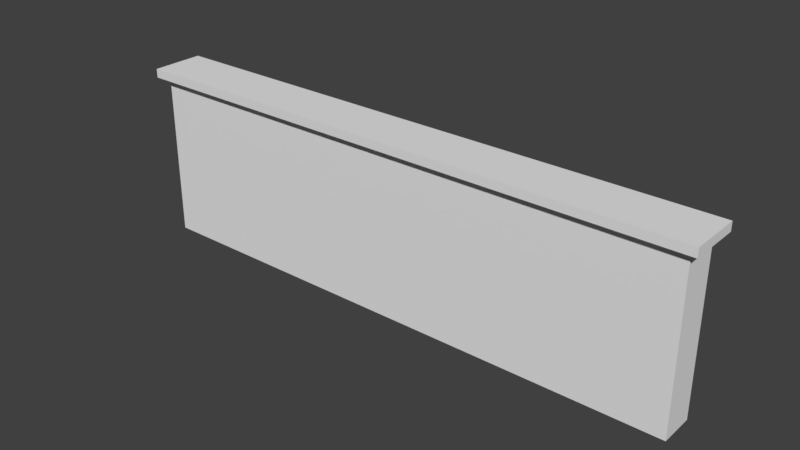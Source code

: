 # Source: Stone_wall.blend  (saved by Blender 2.77.0; exported with 4.5.12 LTS)
import bpy
from mathutils import Matrix  # noqa: F401  (used for matrix-valued properties, if any)

bpy.ops.wm.read_factory_settings(use_empty=True)
scene = bpy.context.scene
scene.name = 'Scene'

# ---- collections
col_collection_1 = bpy.data.collections.new('Collection 1'); scene.collection.children.link(col_collection_1)

# ---- materials (node trees are filled in below, after node groups)
mat_material = bpy.data.materials.new('Material')
mat_material.alpha_threshold = 0.0
mat_material.use_transparent_shadow = False
mat_material.roughness = 0.5
mat_material.line_color = (0.0, 0.0, 0.0, 1.0)

# ---- material node trees

# ---- world
world_world = bpy.data.worlds.new('World'); scene.world = world_world
world_world.color = (0.05088, 0.05088, 0.05088)
world_world.use_sun_shadow = False
world_world.sun_shadow_jitter_overblur = 0.0
world_world.cycles.sampling_method = 'MANUAL'

# ---- meshes
me_cube = bpy.data.meshes.new('Cube')
me_cube.from_pydata([(-8.205, 0.231, 2.883), (-7.955, -0.01905, 2.633), (-8.205, -1.269, 2.883), (-7.955, -1.019, 2.633), (-8.205, 0.231, 2.633), (-8.205, -1.269, 2.633), (-7.955, -0.01905, -0.02742), (-7.955, -1.019, -0.02742), (-7.955, -1.019, 2.101), (-7.955, -1.019, 1.569), (-7.955, -1.019, 1.037), (-7.955, -1.019, 0.5047), (-7.955, -0.01905, 0.5047), (-7.955, -0.01905, 1.037), (-7.955, -0.01905, 1.569), (-7.955, -0.01905, 2.101), (0.0, -1.269, 2.883), (-0.8118, -1.269, 2.883), (-1.633, -1.269, 2.883), (-2.455, -1.269, 2.883), (-3.276, -1.269, 2.883), (-4.098, -1.269, 2.883), (-4.919, -1.269, 2.883), (-5.741, -1.269, 2.883), (-6.562, -1.269, 2.883), (-7.384, -1.269, 2.883), (0.0, 0.231, 2.633), (-0.8118, 0.231, 2.633), (-1.633, 0.231, 2.633), (-2.455, 0.231, 2.633), (-3.276, 0.231, 2.633), (-4.098, 0.231, 2.633), (-4.919, 0.231, 2.633), (-5.741, 0.231, 2.633), (-6.562, 0.231, 2.633), (-7.384, 0.231, 2.633), (-7.384, -1.269, 2.633), (-6.562, -1.269, 2.633), (-5.741, -1.269, 2.633), (-4.919, -1.269, 2.633), (-4.098, -1.269, 2.633), (-3.276, -1.269, 2.633), (-2.455, -1.269, 2.633), (-1.633, -1.269, 2.633), (-0.8118, -1.269, 2.633), (0.0, -1.269, 2.633), (-7.384, 0.231, 2.883), (-6.562, 0.231, 2.883), (-5.741, 0.231, 2.883), (-4.919, 0.231, 2.883), (-4.098, 0.231, 2.883), (-3.276, 0.231, 2.883), (-2.455, 0.231, 2.883), (-1.633, 0.231, 2.883), (-0.8118, 0.231, 2.883), (0.0, 0.231, 2.883), (0.0, -0.01905, 2.633), (-0.7592, -0.01905, 2.633), (-1.559, -0.01905, 2.633), (-2.358, -0.01905, 2.633), (-3.158, -0.01905, 2.633), (-3.958, -0.01905, 2.633), (-4.757, -0.01905, 2.633), (-5.557, -0.01905, 2.633), (-6.356, -0.01905, 2.633), (-7.156, -0.01905, 2.633), (-7.158, -1.019, 2.633), (-6.36, -1.019, 2.633), (-5.563, -1.019, 2.633), (-4.765, -1.019, 2.633), (-3.968, -1.019, 2.633), (-3.171, -1.019, 2.633), (-2.373, -1.019, 2.633), (-1.576, -1.019, 2.633), (-0.7781, -1.019, 2.633), (0.0, -1.019, 2.633), (0.0, -0.01905, -0.02742), (-0.7592, -0.01905, -0.02742), (-1.559, -0.01905, -0.02742), (-2.358, -0.01905, -0.02742), (-3.158, -0.01905, -0.02742), (-3.958, -0.01905, -0.02742), (-4.757, -0.01905, -0.02742), (-5.557, -0.01905, -0.02742), (-6.356, -0.01905, -0.02742), (-7.156, -0.01905, -0.02742), (-7.158, -1.019, -0.02742), (-6.36, -1.019, -0.02742), (-5.563, -1.019, -0.02742), (-4.765, -1.019, -0.02742), (-3.968, -1.019, -0.02742), (-3.171, -1.019, -0.02742), (-2.373, -1.019, -0.02742), (-1.576, -1.019, -0.02742), (-0.7781, -1.019, -0.02742), (0.0, -1.019, -0.02742), (0.0, -0.01905, 2.101), (-0.7592, -0.01905, 2.101), (-1.559, -0.01905, 2.101), (-2.358, -0.01905, 2.101), (-3.158, -0.01905, 2.101), (-3.958, -0.01905, 2.101), (-4.757, -0.01905, 2.101), (-5.557, -0.01905, 2.101), (-6.356, -0.01905, 2.101), (-7.156, -0.01905, 2.101), (0.0, -0.01905, 1.569), (-0.7592, -0.01905, 1.569), (-1.559, -0.01905, 1.569), (-2.358, -0.01905, 1.569), (-3.158, -0.01905, 1.569), (-3.958, -0.01905, 1.569), (-4.757, -0.01905, 1.569), (-5.557, -0.01905, 1.569), (-6.356, -0.01905, 1.569), (-7.156, -0.01905, 1.569), (0.0, -0.01905, 1.037), (-0.7592, -0.01905, 1.037), (-1.559, -0.01905, 1.037), (-2.358, -0.01905, 1.037), (-3.158, -0.01905, 1.037), (-3.958, -0.01905, 1.037), (-4.757, -0.01905, 1.037), (-5.557, -0.01905, 1.037), (-6.356, -0.01905, 1.037), (-7.156, -0.01905, 1.037), (0.0, -0.01905, 0.5047), (-0.7592, -0.01905, 0.5047), (-1.559, -0.01905, 0.5047), (-2.358, -0.01905, 0.5047), (-3.158, -0.01905, 0.5047), (-3.958, -0.01905, 0.5047), (-4.757, -0.01905, 0.5047), (-5.557, -0.01905, 0.5047), (-6.356, -0.01905, 0.5047), (-7.156, -0.01905, 0.5047), (-7.158, -1.019, 2.101), (-6.36, -1.019, 2.101), (-5.563, -1.019, 2.101), (-4.765, -1.019, 2.101), (-3.968, -1.019, 2.101), (-3.171, -1.019, 2.101), (-2.373, -1.019, 2.101), (-1.576, -1.019, 2.101), (-0.7781, -1.019, 2.101), (0.0, -1.019, 2.101), (-7.158, -1.019, 1.569), (-6.36, -1.019, 1.569), (-5.563, -1.019, 1.569), (-4.765, -1.019, 1.569), (-3.968, -1.019, 1.569), (-3.171, -1.019, 1.569), (-2.373, -1.019, 1.569), (-1.576, -1.019, 1.569), (-0.7781, -1.019, 1.569), (0.0, -1.019, 1.569), (-7.158, -1.019, 1.037), (-6.36, -1.019, 1.037), (-5.563, -1.019, 1.037), (-4.765, -1.019, 1.037), (-3.968, -1.019, 1.037), (-3.171, -1.019, 1.037), (-2.373, -1.019, 1.037), (-1.576, -1.019, 1.037), (-0.7781, -1.019, 1.037), (0.0, -1.019, 1.037), (-7.158, -1.019, 0.5047), (-6.36, -1.019, 0.5047), (-5.563, -1.019, 0.5047), (-4.765, -1.019, 0.5047), (-3.968, -1.019, 0.5047), (-3.171, -1.019, 0.5047), (-2.373, -1.019, 0.5047), (-1.576, -1.019, 0.5047), (-0.7781, -1.019, 0.5047), (0.0, -1.019, 0.5047), (-7.955, -0.01905, -2.104), (-7.955, -1.019, -2.104), (-7.156, -0.01905, -2.104), (0.0, -0.01905, -2.104), (-0.7592, -0.01905, -2.104), (-1.559, -0.01905, -2.104), (-2.358, -0.01905, -2.104), (-3.158, -0.01905, -2.104), (-3.958, -0.01905, -2.104), (-4.757, -0.01905, -2.104), (-5.557, -0.01905, -2.104), (-6.356, -0.01905, -2.104), (-7.158, -1.019, -2.104), (-6.36, -1.019, -2.104), (-5.563, -1.019, -2.104), (-4.765, -1.019, -2.104), (-3.968, -1.019, -2.104), (-3.171, -1.019, -2.104), (-2.373, -1.019, -2.104), (-1.576, -1.019, -2.104), (-0.7781, -1.019, -2.104), (0.0, -1.019, -2.104)], [], [(46, 0, 2, 25), (5, 2, 0, 4), (36, 25, 2, 5), (166, 11, 7, 86), (1, 3, 5, 4), (65, 1, 4, 35), (11, 12, 6, 7), (3, 1, 15, 8), (8, 15, 14, 9), (9, 14, 13, 10), (10, 13, 12, 11), (66, 3, 8, 136), (136, 8, 9, 146), (146, 9, 10, 156), (156, 10, 11, 166), (165, 164, 174, 175), (164, 163, 173, 174), (163, 162, 172, 173), (162, 161, 171, 172), (161, 160, 170, 171), (160, 159, 169, 170), (159, 158, 168, 169), (158, 157, 167, 168), (157, 156, 166, 167), (155, 154, 164, 165), (154, 153, 163, 164), (153, 152, 162, 163), (152, 151, 161, 162), (151, 150, 160, 161), (150, 149, 159, 160), (149, 148, 158, 159), (148, 147, 157, 158), (147, 146, 156, 157), (145, 144, 154, 155), (144, 143, 153, 154), (143, 142, 152, 153), (142, 141, 151, 152), (141, 140, 150, 151), (140, 139, 149, 150), (139, 138, 148, 149), (138, 137, 147, 148), (137, 136, 146, 147), (75, 74, 144, 145), (74, 73, 143, 144), (73, 72, 142, 143), (72, 71, 141, 142), (71, 70, 140, 141), (70, 69, 139, 140), (69, 68, 138, 139), (68, 67, 137, 138), (67, 66, 136, 137), (13, 125, 135, 12), (125, 124, 134, 135), (124, 123, 133, 134), (123, 122, 132, 133), (122, 121, 131, 132), (121, 120, 130, 131), (120, 119, 129, 130), (119, 118, 128, 129), (118, 117, 127, 128), (117, 116, 126, 127), (14, 115, 125, 13), (115, 114, 124, 125), (114, 113, 123, 124), (113, 112, 122, 123), (112, 111, 121, 122), (111, 110, 120, 121), (110, 109, 119, 120), (109, 108, 118, 119), (108, 107, 117, 118), (107, 106, 116, 117), (15, 105, 115, 14), (105, 104, 114, 115), (104, 103, 113, 114), (103, 102, 112, 113), (102, 101, 111, 112), (101, 100, 110, 111), (100, 99, 109, 110), (99, 98, 108, 109), (98, 97, 107, 108), (97, 96, 106, 107), (1, 65, 105, 15), (65, 64, 104, 105), (64, 63, 103, 104), (63, 62, 102, 103), (62, 61, 101, 102), (61, 60, 100, 101), (60, 59, 99, 100), (59, 58, 98, 99), (58, 57, 97, 98), (57, 56, 96, 97), (86, 7, 177, 188), (93, 92, 194, 195), (78, 77, 180, 181), (85, 84, 187, 178), (92, 91, 193, 194), (77, 76, 179, 180), (6, 85, 178, 176), (84, 83, 186, 187), (91, 90, 192, 193), (7, 6, 176, 177), (3, 66, 36, 5), (66, 67, 37, 36), (67, 68, 38, 37), (68, 69, 39, 38), (69, 70, 40, 39), (70, 71, 41, 40), (71, 72, 42, 41), (72, 73, 43, 42), (73, 74, 44, 43), (74, 75, 45, 44), (56, 57, 27, 26), (57, 58, 28, 27), (58, 59, 29, 28), (59, 60, 30, 29), (60, 61, 31, 30), (61, 62, 32, 31), (62, 63, 33, 32), (63, 64, 34, 33), (64, 65, 35, 34), (12, 135, 85, 6), (135, 134, 84, 85), (134, 133, 83, 84), (133, 132, 82, 83), (132, 131, 81, 82), (131, 130, 80, 81), (130, 129, 79, 80), (129, 128, 78, 79), (128, 127, 77, 78), (127, 126, 76, 77), (175, 174, 94, 95), (174, 173, 93, 94), (173, 172, 92, 93), (172, 171, 91, 92), (171, 170, 90, 91), (170, 169, 89, 90), (169, 168, 88, 89), (168, 167, 87, 88), (167, 166, 86, 87), (4, 0, 46, 35), (35, 46, 47, 34), (34, 47, 48, 33), (33, 48, 49, 32), (32, 49, 50, 31), (31, 50, 51, 30), (30, 51, 52, 29), (29, 52, 53, 28), (28, 53, 54, 27), (27, 54, 55, 26), (45, 16, 17, 44), (44, 17, 18, 43), (43, 18, 19, 42), (42, 19, 20, 41), (41, 20, 21, 40), (40, 21, 22, 39), (39, 22, 23, 38), (38, 23, 24, 37), (37, 24, 25, 36), (55, 54, 17, 16), (54, 53, 18, 17), (53, 52, 19, 18), (52, 51, 20, 19), (51, 50, 21, 20), (50, 49, 22, 21), (49, 48, 23, 22), (48, 47, 24, 23), (47, 46, 25, 24), (176, 178, 188, 177), (178, 187, 189, 188), (187, 186, 190, 189), (186, 185, 191, 190), (185, 184, 192, 191), (184, 183, 193, 192), (183, 182, 194, 193), (182, 181, 195, 194), (181, 180, 196, 195), (180, 179, 197, 196), (79, 78, 181, 182), (94, 93, 195, 196), (87, 86, 188, 189), (80, 79, 182, 183), (95, 94, 196, 197), (88, 87, 189, 190), (81, 80, 183, 184), (89, 88, 190, 191), (82, 81, 184, 185), (90, 89, 191, 192), (83, 82, 185, 186)])
_uv = me_cube.uv_layers.new(name='UVMap')
_uv.uv.foreach_set('vector', [0.1756, 0.1764, 0.1756, 0.1764, 0.1756, 0.1764, 0.1756, 0.1764, 0.1756, 0.1764, 0.1756, 0.1764, 0.1756, 0.1764, 0.1756, 0.1764, 0.1756, 0.1764, 0.1756, 0.1764, 0.1756, 0.1764, 0.1756, 0.1764, 0.1756, 0.1764, 0.1756, 0.1764, 0.1756, 0.1764, 0.1756, 0.1764, 0.1756, 0.1764, 0.1756, 0.1764, 0.1756, 0.1764, 0.1756, 0.1764, 0.1756, 0.1764, 0.1756, 0.1764, 0.1756, 0.1764, 0.1756, 0.1764, 0.1756, 0.1764, 0.1756, 0.1764, 0.1756, 0.1764, 0.1756, 0.1764, 0.2816, 0.1769, 0.2816, 0.1769, 0.2816, 0.1769, 0.2816, 0.1769, 0.395, 0.1791, 0.395, 0.1791, 0.395, 0.1791, 0.395, 0.1791, 0.1756, 0.1764, 0.1756, 0.1764, 0.1756, 0.1764, 0.1756, 0.1764, 0.395, 0.1791, 0.395, 0.1791, 0.395, 0.1791, 0.395, 0.1791, 0.2816, 0.1769, 0.2816, 0.1769, 0.2816, 0.1769, 0.2816, 0.1769, 0.395, 0.1791, 0.395, 0.1791, 0.395, 0.1791, 0.395, 0.1791, 0.1756, 0.1764, 0.1756, 0.1764, 0.1756, 0.1764, 0.1756, 0.1764, 0.395, 0.1791, 0.395, 0.1791, 0.395, 0.1791, 0.395, 0.1791, 0.1756, 0.1764, 0.1756, 0.1764, 0.1756, 0.1764, 0.1756, 0.1764, 0.2816, 0.1769, 0.2816, 0.1769, 0.2816, 0.1769, 0.2816, 0.1769, 0.395, 0.1791, 0.395, 0.1791, 0.395, 0.1791, 0.395, 0.1791, 0.1756, 0.1764, 0.1756, 0.1764, 0.1756, 0.1764, 0.1756, 0.1764, 0.395, 0.1791, 0.395, 0.1791, 0.395, 0.1791, 0.395, 0.1791, 0.2816, 0.1769, 0.2816, 0.1769, 0.2816, 0.1769, 0.2816, 0.1769, 0.2816, 0.1769, 0.2816, 0.1769, 0.2816, 0.1769, 0.2816, 0.1769, 0.1756, 0.1764, 0.1756, 0.1764, 0.1756, 0.1764, 0.1756, 0.1764, 0.2816, 0.1769, 0.2816, 0.1769, 0.2816, 0.1769, 0.2816, 0.1769, 0.395, 0.1791, 0.395, 0.1791, 0.395, 0.1791, 0.395, 0.1791, 0.2816, 0.1769, 0.2816, 0.1769, 0.2816, 0.1769, 0.2816, 0.1769, 0.395, 0.1791, 0.395, 0.1791, 0.395, 0.1791, 0.395, 0.1791, 0.395, 0.1791, 0.395, 0.1791, 0.395, 0.1791, 0.395, 0.1791, 0.2816, 0.1769, 0.2816, 0.1769, 0.2816, 0.1769, 0.2816, 0.1769, 0.2816, 0.1769, 0.2816, 0.1769, 0.2816, 0.1769, 0.2816, 0.1769, 0.2816, 0.1769, 0.2816, 0.1769, 0.2816, 0.1769, 0.2816, 0.1769, 0.2816, 0.1769, 0.2816, 0.1769, 0.2816, 0.1769, 0.2816, 0.1769, 0.395, 0.1791, 0.395, 0.1791, 0.395, 0.1791, 0.395, 0.1791, 0.395, 0.1791, 0.395, 0.1791, 0.395, 0.1791, 0.395, 0.1791, 0.395, 0.1791, 0.395, 0.1791, 0.395, 0.1791, 0.395, 0.1791, 0.1756, 0.1764, 0.1756, 0.1764, 0.1756, 0.1764, 0.1756, 0.1764, 0.2816, 0.1769, 0.2816, 0.1769, 0.2816, 0.1769, 0.2816, 0.1769, 0.2816, 0.1769, 0.2816, 0.1769, 0.2816, 0.1769, 0.2816, 0.1769, 0.395, 0.1791, 0.395, 0.1791, 0.395, 0.1791, 0.395, 0.1791, 0.1756, 0.1764, 0.1756, 0.1764, 0.1756, 0.1764, 0.1756, 0.1764, 0.395, 0.1791, 0.395, 0.1791, 0.395, 0.1791, 0.395, 0.1791, 0.2816, 0.1769, 0.2816, 0.1769, 0.2816, 0.1769, 0.2816, 0.1769, 0.395, 0.1791, 0.395, 0.1791, 0.395, 0.1791, 0.395, 0.1791, 0.2816, 0.1769, 0.2816, 0.1769, 0.2816, 0.1769, 0.2816, 0.1769, 0.395, 0.1791, 0.395, 0.1791, 0.395, 0.1791, 0.395, 0.1791, 0.1756, 0.1764, 0.1756, 0.1764, 0.1756, 0.1764, 0.1756, 0.1764, 0.1756, 0.1764, 0.1756, 0.1764, 0.1756, 0.1764, 0.1756, 0.1764, 0.2816, 0.1769, 0.2816, 0.1769, 0.2816, 0.1769, 0.2816, 0.1769, 0.2816, 0.1769, 0.2816, 0.1769, 0.2816, 0.1769, 0.2816, 0.1769, 0.2816, 0.1769, 0.2816, 0.1769, 0.2816, 0.1769, 0.2816, 0.1769, 0.1756, 0.1764, 0.1756, 0.1764, 0.1756, 0.1764, 0.1756, 0.1764, 0.395, 0.1791, 0.395, 0.1791, 0.395, 0.1791, 0.395, 0.1791, 0.395, 0.1791, 0.395, 0.1791, 0.395, 0.1791, 0.395, 0.1791, 0.395, 0.1791, 0.395, 0.1791, 0.395, 0.1791, 0.395, 0.1791, 0.395, 0.1791, 0.395, 0.1791, 0.395, 0.1791, 0.395, 0.1791, 0.395, 0.1791, 0.395, 0.1791, 0.395, 0.1791, 0.395, 0.1791, 0.2816, 0.1769, 0.2816, 0.1769, 0.2816, 0.1769, 0.2816, 0.1769, 0.395, 0.1791, 0.395, 0.1791, 0.395, 0.1791, 0.395, 0.1791, 0.395, 0.1791, 0.395, 0.1791, 0.395, 0.1791, 0.395, 0.1791, 0.395, 0.1791, 0.395, 0.1791, 0.395, 0.1791, 0.395, 0.1791, 0.395, 0.1791, 0.395, 0.1791, 0.395, 0.1791, 0.395, 0.1791, 0.1756, 0.1764, 0.1756, 0.1764, 0.1756, 0.1764, 0.1756, 0.1764, 0.395, 0.1791, 0.395, 0.1791, 0.395, 0.1791, 0.395, 0.1791, 0.395, 0.1791, 0.395, 0.1791, 0.395, 0.1791, 0.395, 0.1791, 0.395, 0.1791, 0.395, 0.1791, 0.395, 0.1791, 0.395, 0.1791, 0.2816, 0.1769, 0.2816, 0.1769, 0.2816, 0.1769, 0.2816, 0.1769, 0.395, 0.1791, 0.395, 0.1791, 0.395, 0.1791, 0.395, 0.1791, 0.2816, 0.1769, 0.2816, 0.1769, 0.2816, 0.1769, 0.2816, 0.1769, 0.395, 0.1791, 0.395, 0.1791, 0.395, 0.1791, 0.395, 0.1791, 0.2816, 0.1769, 0.2816, 0.1769, 0.2816, 0.1769, 0.2816, 0.1769, 0.1756, 0.1764, 0.1756, 0.1764, 0.1756, 0.1764, 0.1756, 0.1764, 0.395, 0.1791, 0.395, 0.1791, 0.395, 0.1791, 0.395, 0.1791, 0.2816, 0.1769, 0.2816, 0.1769, 0.2816, 0.1769, 0.2816, 0.1769, 0.395, 0.1791, 0.395, 0.1791, 0.395, 0.1791, 0.395, 0.1791, 0.395, 0.1791, 0.395, 0.1791, 0.395, 0.1791, 0.395, 0.1791, 0.395, 0.1791, 0.395, 0.1791, 0.395, 0.1791, 0.395, 0.1791, 0.2816, 0.1769, 0.2816, 0.1769, 0.2816, 0.1769, 0.2816, 0.1769, 0.395, 0.1791, 0.395, 0.1791, 0.395, 0.1791, 0.395, 0.1791, 0.395, 0.1791, 0.395, 0.1791, 0.395, 0.1791, 0.395, 0.1791, 0.395, 0.1791, 0.395, 0.1791, 0.395, 0.1791, 0.395, 0.1791, 0.395, 0.1791, 0.395, 0.1791, 0.395, 0.1791, 0.395, 0.1791, 0.2816, 0.1769, 0.2816, 0.1769, 0.2816, 0.1769, 0.2816, 0.1769, 0.395, 0.1791, 0.395, 0.1791, 0.395, 0.1791, 0.395, 0.1791, 0.2816, 0.1769, 0.2816, 0.1769, 0.2816, 0.1769, 0.2816, 0.1769, 0.2816, 0.1769, 0.2816, 0.1769, 0.2816, 0.1769, 0.2816, 0.1769, 0.395, 0.1791, 0.395, 0.1791, 0.395, 0.1791, 0.395, 0.1791, 0.395, 0.1791, 0.395, 0.1791, 0.395, 0.1791, 0.395, 0.1791, 0.2816, 0.1769, 0.2816, 0.1769, 0.2816, 0.1769, 0.2816, 0.1769, 0.395, 0.1791, 0.395, 0.1791, 0.395, 0.1791, 0.395, 0.1791, 0.2816, 0.1769, 0.2816, 0.1769, 0.2816, 0.1769, 0.2816, 0.1769, 0.2816, 0.1769, 0.2816, 0.1769, 0.2816, 0.1769, 0.2816, 0.1769, 0.1756, 0.1764, 0.1756, 0.1764, 0.1756, 0.1764, 0.1756, 0.1764, 0.1756, 0.1764, 0.1756, 0.1764, 0.1756, 0.1764, 0.1756, 0.1764, 0.395, 0.1791, 0.395, 0.1791, 0.395, 0.1791, 0.395, 0.1791, 0.2816, 0.1769, 0.2816, 0.1769, 0.2816, 0.1769, 0.2816, 0.1769, 0.2816, 0.1769, 0.2816, 0.1769, 0.2816, 0.1769, 0.2816, 0.1769, 0.395, 0.1791, 0.395, 0.1791, 0.395, 0.1791, 0.395, 0.1791, 0.1756, 0.1764, 0.1756, 0.1764, 0.1756, 0.1764, 0.1756, 0.1764, 0.395, 0.1791, 0.395, 0.1791, 0.395, 0.1791, 0.395, 0.1791, 0.395, 0.1791, 0.395, 0.1791, 0.395, 0.1791, 0.395, 0.1791, 0.1756, 0.1764, 0.1756, 0.1764, 0.1756, 0.1764, 0.1756, 0.1764, 0.1756, 0.1764, 0.1756, 0.1764, 0.1756, 0.1764, 0.1756, 0.1764, 0.2816, 0.1769, 0.2816, 0.1769, 0.2816, 0.1769, 0.2816, 0.1769, 0.2816, 0.1769, 0.2816, 0.1769, 0.2816, 0.1769, 0.2816, 0.1769, 0.2816, 0.1769, 0.2816, 0.1769, 0.2816, 0.1769, 0.2816, 0.1769, 0.1756, 0.1764, 0.1756, 0.1764, 0.1756, 0.1764, 0.1756, 0.1764, 0.2816, 0.1769, 0.2816, 0.1769, 0.2816, 0.1769, 0.2816, 0.1769, 0.2816, 0.1769, 0.2816, 0.1769, 0.2816, 0.1769, 0.2816, 0.1769, 0.2816, 0.1769, 0.2816, 0.1769, 0.2816, 0.1769, 0.2816, 0.1769, 0.395, 0.1791, 0.395, 0.1791, 0.395, 0.1791, 0.395, 0.1791, 0.2816, 0.1769, 0.2816, 0.1769, 0.2816, 0.1769, 0.2816, 0.1769, 0.2816, 0.1769, 0.2816, 0.1769, 0.2816, 0.1769, 0.2816, 0.1769, 0.395, 0.1791, 0.395, 0.1791, 0.395, 0.1791, 0.395, 0.1791, 0.2816, 0.1769, 0.2816, 0.1769, 0.2816, 0.1769, 0.2816, 0.1769, 0.2816, 0.1769, 0.2816, 0.1769, 0.2816, 0.1769, 0.2816, 0.1769, 0.2816, 0.1769, 0.2816, 0.1769, 0.2816, 0.1769, 0.2816, 0.1769, 0.1756, 0.1764, 0.1756, 0.1764, 0.1756, 0.1764, 0.1756, 0.1764, 0.2816, 0.1769, 0.2816, 0.1769, 0.2816, 0.1769, 0.2816, 0.1769, 0.2816, 0.1769, 0.2816, 0.1769, 0.2816, 0.1769, 0.2816, 0.1769, 0.2816, 0.1769, 0.2816, 0.1769, 0.2816, 0.1769, 0.2816, 0.1769, 0.1756, 0.1764, 0.1756, 0.1764, 0.1756, 0.1764, 0.1756, 0.1764, 0.2816, 0.1769, 0.2816, 0.1769, 0.2816, 0.1769, 0.2816, 0.1769, 0.395, 0.1791, 0.395, 0.1791, 0.395, 0.1791, 0.395, 0.1791, 0.2816, 0.1769, 0.2816, 0.1769, 0.2816, 0.1769, 0.2816, 0.1769, 0.395, 0.1791, 0.395, 0.1791, 0.395, 0.1791, 0.395, 0.1791, 0.395, 0.1791, 0.395, 0.1791, 0.395, 0.1791, 0.395, 0.1791, 0.395, 0.1791, 0.395, 0.1791, 0.395, 0.1791, 0.395, 0.1791, 0.395, 0.1791, 0.395, 0.1791, 0.395, 0.1791, 0.395, 0.1791, 0.395, 0.1791, 0.395, 0.1791, 0.395, 0.1791, 0.395, 0.1791, 0.395, 0.1791, 0.395, 0.1791, 0.395, 0.1791, 0.395, 0.1791, 0.395, 0.1791, 0.395, 0.1791, 0.395, 0.1791, 0.395, 0.1791, 0.2816, 0.1769, 0.2816, 0.1769, 0.2816, 0.1769, 0.2816, 0.1769, 0.1756, 0.1764, 0.1756, 0.1764, 0.1756, 0.1764, 0.1756, 0.1764, 0.2816, 0.1769, 0.2816, 0.1769, 0.2816, 0.1769, 0.2816, 0.1769, 0.395, 0.1791, 0.395, 0.1791, 0.395, 0.1791, 0.395, 0.1791, 0.1756, 0.1764, 0.1756, 0.1764, 0.1756, 0.1764, 0.1756, 0.1764, 0.395, 0.1791, 0.395, 0.1791, 0.395, 0.1791, 0.395, 0.1791, 0.2816, 0.1769, 0.2816, 0.1769, 0.2816, 0.1769, 0.2816, 0.1769, 0.2816, 0.1769, 0.2816, 0.1769, 0.2816, 0.1769, 0.2816, 0.1769, 0.1756, 0.1764, 0.1756, 0.1764, 0.1756, 0.1764, 0.1756, 0.1764, 0.2816, 0.1769, 0.2816, 0.1769, 0.2816, 0.1769, 0.2816, 0.1769, 0.2816, 0.1769, 0.2816, 0.1769, 0.2816, 0.1769, 0.2816, 0.1769, 0.2816, 0.1769, 0.2816, 0.1769, 0.2816, 0.1769, 0.2816, 0.1769, 0.1756, 0.1764, 0.1756, 0.1764, 0.1756, 0.1764, 0.1756, 0.1764, 0.2816, 0.1769, 0.2816, 0.1769, 0.2816, 0.1769, 0.2816, 0.1769, 0.2816, 0.1769, 0.2816, 0.1769, 0.2816, 0.1769, 0.2816, 0.1769, 0.2816, 0.1769, 0.2816, 0.1769, 0.2816, 0.1769, 0.2816, 0.1769, 0.395, 0.1791, 0.395, 0.1791, 0.395, 0.1791, 0.395, 0.1791, 0.2816, 0.1769, 0.2816, 0.1769, 0.2816, 0.1769, 0.2816, 0.1769, 0.2816, 0.1769, 0.2816, 0.1769, 0.2816, 0.1769, 0.2816, 0.1769, 0.395, 0.1791, 0.395, 0.1791, 0.395, 0.1791, 0.395, 0.1791, 0.2816, 0.1769, 0.2816, 0.1769, 0.2816, 0.1769, 0.2816, 0.1769, 0.2816, 0.1769, 0.2816, 0.1769, 0.2816, 0.1769, 0.2816, 0.1769, 0.2816, 0.1769, 0.2816, 0.1769, 0.2816, 0.1769, 0.2816, 0.1769, 0.1756, 0.1764, 0.1756, 0.1764, 0.1756, 0.1764, 0.1756, 0.1764, 0.2816, 0.1769, 0.2816, 0.1769, 0.2816, 0.1769, 0.2816, 0.1769, 0.2816, 0.1769, 0.2816, 0.1769, 0.2816, 0.1769, 0.2816, 0.1769, 0.2816, 0.1769, 0.2816, 0.1769, 0.2816, 0.1769, 0.2816, 0.1769, 0.2816, 0.1769, 0.2816, 0.1769, 0.2816, 0.1769, 0.2816, 0.1769, 0.395, 0.1791, 0.395, 0.1791, 0.395, 0.1791, 0.395, 0.1791, 0.2816, 0.1769, 0.2816, 0.1769, 0.2816, 0.1769, 0.2816, 0.1769, 0.2816, 0.1769, 0.2816, 0.1769, 0.2816, 0.1769, 0.2816, 0.1769, 0.2816, 0.1769, 0.2816, 0.1769, 0.2816, 0.1769, 0.2816, 0.1769, 0.1756, 0.1764, 0.1756, 0.1764, 0.1756, 0.1764, 0.1756, 0.1764, 0.2816, 0.1769, 0.2816, 0.1769, 0.2816, 0.1769, 0.2816, 0.1769, 0.2816, 0.1769, 0.2816, 0.1769, 0.2816, 0.1769, 0.2816, 0.1769, 0.2816, 0.1769, 0.2816, 0.1769, 0.2816, 0.1769, 0.2816, 0.1769, 0.395, 0.1791, 0.395, 0.1791, 0.395, 0.1791, 0.395, 0.1791, 0.395, 0.1791, 0.395, 0.1791, 0.395, 0.1791, 0.395, 0.1791, 0.395, 0.1791, 0.395, 0.1791, 0.395, 0.1791, 0.395, 0.1791, 0.395, 0.1791, 0.395, 0.1791, 0.395, 0.1791, 0.395, 0.1791, 0.395, 0.1791, 0.395, 0.1791, 0.395, 0.1791, 0.395, 0.1791, 0.395, 0.1791, 0.395, 0.1791, 0.395, 0.1791, 0.395, 0.1791, 0.395, 0.1791, 0.395, 0.1791, 0.395, 0.1791, 0.395, 0.1791, 0.2816, 0.1769, 0.2816, 0.1769, 0.2816, 0.1769, 0.2816, 0.1769, 0.395, 0.1791, 0.395, 0.1791, 0.395, 0.1791, 0.395, 0.1791, 0.395, 0.1791, 0.395, 0.1791, 0.395, 0.1791, 0.395, 0.1791, 0.395, 0.1791, 0.395, 0.1791, 0.395, 0.1791, 0.395, 0.1791, 0.2816, 0.1769, 0.2816, 0.1769, 0.2816, 0.1769, 0.2816, 0.1769, 0.2816, 0.1769, 0.2816, 0.1769, 0.2816, 0.1769, 0.2816, 0.1769, 0.395, 0.1791, 0.395, 0.1791, 0.395, 0.1791, 0.395, 0.1791, 0.395, 0.1791, 0.395, 0.1791, 0.395, 0.1791, 0.395, 0.1791, 0.2816, 0.1769, 0.2816, 0.1769, 0.2816, 0.1769, 0.2816, 0.1769, 0.395, 0.1791, 0.395, 0.1791, 0.395, 0.1791, 0.395, 0.1791, 0.395, 0.1791, 0.395, 0.1791, 0.395, 0.1791, 0.395, 0.1791, 0.395, 0.1791, 0.395, 0.1791, 0.395, 0.1791, 0.395, 0.1791, 0.1756, 0.1764, 0.1756, 0.1764, 0.1756, 0.1764, 0.1756, 0.1764, 0.2816, 0.1769, 0.2816, 0.1769, 0.2816, 0.1769, 0.2816, 0.1769])
me_cube.materials.append(mat_material)
me_cube.use_remesh_preserve_volume = False
me_cube.use_remesh_preserve_attributes = False
me_cube.use_mirror_vertex_groups = False
me_cube.update()

# ---- objects
ob_stone_wall = bpy.data.objects.new('Stone wall', me_cube)

# ---- transforms, parenting, visibility, modifiers, constraints
ob_stone_wall.location = (3.642e-07, 0.0, 0.0)
ob_stone_wall.lock_rotations_4d = False
ob_stone_wall.empty_display_type = 'ARROWS'
ob_stone_wall.lineart.crease_threshold = 0.0
_m = ob_stone_wall.modifiers.new('Mirror', 'MIRROR')
_m.use_clip = True

# ---- collection membership
col_collection_1.objects.link(ob_stone_wall)

# ---- scene / render settings (as saved in the file)
scene.frame_start = 1; scene.frame_end = 250; scene.frame_set(1)
scene.render.engine = 'BLENDER_EEVEE_NEXT'
scene.render.resolution_percentage = 50
scene.render.dither_intensity = 0.0
scene.cycles.use_denoising = False
scene.cycles.samples = 128
scene.cycles.sampling_pattern = 'TABULATED_SOBOL'
scene.cycles.light_sampling_threshold = 0.0
scene.cycles.use_adaptive_sampling = False
scene.cycles.use_light_tree = False
scene.cycles.blur_glossy = 0.0
scene.cycles.sample_clamp_indirect = 0.0
scene.view_settings.view_transform = 'Standard'
bpy.context.view_layer.update()

# ---- added for rendering (the .blend has no active camera and no usable light): camera, sun
cam_auto = bpy.data.cameras.new('AutoCamera')
cam_auto.lens = 50.0
cam_auto.sensor_width = 36.0
cam_auto.clip_end = 1000.0
ob_auto_camera = bpy.data.objects.new('AutoCamera', cam_auto)
scene.collection.objects.link(ob_auto_camera)
ob_auto_camera.location = (15.9299, -19.635, 13.1333)
ob_auto_camera.rotation_euler = (1.09748, -7.21219e-08, 0.694738)
scene.camera = ob_auto_camera
light_auto_sun = bpy.data.lights.new('AutoSun', 'SUN')
light_auto_sun.energy = 3.0
light_auto_sun.angle = 0.0523599
ob_auto_sun = bpy.data.objects.new('AutoSun', light_auto_sun)
scene.collection.objects.link(ob_auto_sun)
ob_auto_sun.rotation_euler = (0.872665, 0.174533, 0.523599)
bpy.context.view_layer.update()
